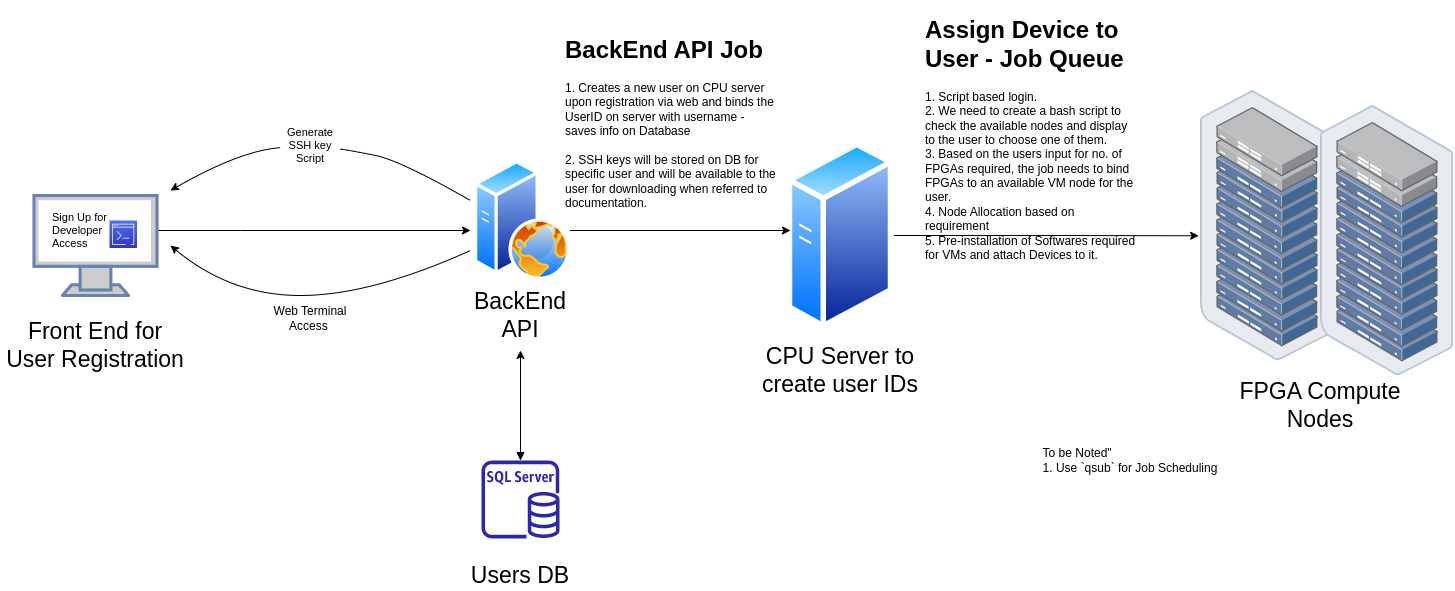

The diagram above was exported from draw.io. Its source (the exported page's mxGraphModel, read from the mxfile embedded in the PNG):
<mxGraphModel dx="2028" dy="1022" grid="1" gridSize="10" guides="1" tooltips="1" connect="1" arrows="1" fold="1" page="0" pageScale="1" pageWidth="1169" pageHeight="827" math="0" shadow="0">
  <root>
    <mxCell id="0" />
    <mxCell id="1" parent="0" />
    <mxCell id="laoW0bkEbViytEqWav7l-22" style="edgeStyle=orthogonalEdgeStyle;rounded=0;orthogonalLoop=1;jettySize=auto;html=1;fontSize=23;" parent="1" source="laoW0bkEbViytEqWav7l-7" edge="1">
      <mxGeometry relative="1" as="geometry">
        <mxPoint x="120" y="390" as="targetPoint" />
        <Array as="points">
          <mxPoint x="-110" y="390" />
          <mxPoint x="-110" y="390" />
        </Array>
      </mxGeometry>
    </mxCell>
    <mxCell id="laoW0bkEbViytEqWav7l-7" value="" style="fontColor=#0066CC;verticalAlign=top;verticalLabelPosition=bottom;labelPosition=center;align=center;html=1;outlineConnect=0;fillColor=#CCCCCC;strokeColor=#6881B3;gradientColor=none;gradientDirection=north;strokeWidth=2;shape=mxgraph.networks.monitor;fontSize=23;" parent="1" vertex="1">
      <mxGeometry x="-316.53999999999996" y="355" width="123.08" height="100" as="geometry" />
    </mxCell>
    <mxCell id="laoW0bkEbViytEqWav7l-11" value="Front End for User Registration" style="text;html=1;strokeColor=none;fillColor=none;align=center;verticalAlign=middle;whiteSpace=wrap;rounded=0;fontSize=23;" parent="1" vertex="1">
      <mxGeometry x="-350" y="490" width="190" height="30" as="geometry" />
    </mxCell>
    <mxCell id="laoW0bkEbViytEqWav7l-12" value="" style="group" parent="1" vertex="1" connectable="0">
      <mxGeometry x="400" y="325" width="180" height="200" as="geometry" />
    </mxCell>
    <mxCell id="laoW0bkEbViytEqWav7l-8" value="CPU Server to create user IDs" style="text;html=1;strokeColor=none;fillColor=none;align=center;verticalAlign=middle;whiteSpace=wrap;rounded=0;fontSize=23;" parent="laoW0bkEbViytEqWav7l-12" vertex="1">
      <mxGeometry y="190" width="180" height="30" as="geometry" />
    </mxCell>
    <mxCell id="laoW0bkEbViytEqWav7l-16" value="" style="aspect=fixed;perimeter=ellipsePerimeter;html=1;align=center;shadow=0;dashed=0;spacingTop=3;image;image=img/lib/active_directory/generic_server.svg;fontSize=23;" parent="laoW0bkEbViytEqWav7l-12" vertex="1">
      <mxGeometry x="36.80000000000001" y="-25" width="106.4" height="190" as="geometry" />
    </mxCell>
    <mxCell id="laoW0bkEbViytEqWav7l-23" style="edgeStyle=orthogonalEdgeStyle;rounded=0;orthogonalLoop=1;jettySize=auto;html=1;fontSize=23;" parent="1" source="laoW0bkEbViytEqWav7l-13" edge="1">
      <mxGeometry relative="1" as="geometry">
        <mxPoint x="440" y="390" as="targetPoint" />
        <Array as="points">
          <mxPoint x="438" y="390" />
        </Array>
      </mxGeometry>
    </mxCell>
    <mxCell id="laoW0bkEbViytEqWav7l-25" style="edgeStyle=orthogonalEdgeStyle;rounded=0;orthogonalLoop=1;jettySize=auto;html=1;fontSize=23;startArrow=block;startFill=1;" parent="1" source="laoW0bkEbViytEqWav7l-15" edge="1">
      <mxGeometry relative="1" as="geometry">
        <mxPoint x="170" y="510" as="targetPoint" />
      </mxGeometry>
    </mxCell>
    <mxCell id="laoW0bkEbViytEqWav7l-21" value="FPGA Compute Nodes" style="text;html=1;strokeColor=none;fillColor=none;align=center;verticalAlign=middle;whiteSpace=wrap;rounded=0;fontSize=23;" parent="1" vertex="1">
      <mxGeometry x="880" y="550" width="180" height="30" as="geometry" />
    </mxCell>
    <mxCell id="laoW0bkEbViytEqWav7l-24" style="edgeStyle=orthogonalEdgeStyle;rounded=0;orthogonalLoop=1;jettySize=auto;html=1;fontSize=23;entryX=-0.014;entryY=0.538;entryDx=0;entryDy=0;entryPerimeter=0;" parent="1" source="laoW0bkEbViytEqWav7l-16" target="laoW0bkEbViytEqWav7l-39" edge="1">
      <mxGeometry relative="1" as="geometry">
        <mxPoint x="840" y="395" as="targetPoint" />
        <Array as="points" />
      </mxGeometry>
    </mxCell>
    <mxCell id="laoW0bkEbViytEqWav7l-26" value="" style="group" parent="1" vertex="1" connectable="0">
      <mxGeometry x="80" y="620" width="180" height="130" as="geometry" />
    </mxCell>
    <mxCell id="laoW0bkEbViytEqWav7l-9" value="Users DB" style="text;html=1;strokeColor=none;fillColor=none;align=center;verticalAlign=middle;whiteSpace=wrap;rounded=0;fontSize=23;" parent="laoW0bkEbViytEqWav7l-26" vertex="1">
      <mxGeometry y="100" width="180" height="30" as="geometry" />
    </mxCell>
    <mxCell id="laoW0bkEbViytEqWav7l-15" value="" style="sketch=0;outlineConnect=0;fontColor=#232F3E;gradientColor=none;fillColor=#2E27AD;strokeColor=none;dashed=0;verticalLabelPosition=bottom;verticalAlign=top;align=center;html=1;fontSize=12;fontStyle=0;aspect=fixed;pointerEvents=1;shape=mxgraph.aws4.rds_sql_server_instance;" parent="laoW0bkEbViytEqWav7l-26" vertex="1">
      <mxGeometry x="51" width="78" height="78" as="geometry" />
    </mxCell>
    <mxCell id="laoW0bkEbViytEqWav7l-27" value="" style="group" parent="1" vertex="1" connectable="0">
      <mxGeometry x="110" y="320" width="120" height="170" as="geometry" />
    </mxCell>
    <mxCell id="laoW0bkEbViytEqWav7l-10" value="BackEnd API" style="text;html=1;strokeColor=none;fillColor=none;align=center;verticalAlign=middle;whiteSpace=wrap;rounded=0;fontSize=23;" parent="laoW0bkEbViytEqWav7l-27" vertex="1">
      <mxGeometry y="140" width="120" height="30" as="geometry" />
    </mxCell>
    <mxCell id="laoW0bkEbViytEqWav7l-13" value="" style="aspect=fixed;perimeter=ellipsePerimeter;html=1;align=center;shadow=0;dashed=0;spacingTop=3;image;image=img/lib/active_directory/web_server.svg;fontSize=23;" parent="laoW0bkEbViytEqWav7l-27" vertex="1">
      <mxGeometry x="13.999999999999986" width="96" height="120" as="geometry" />
    </mxCell>
    <mxCell id="laoW0bkEbViytEqWav7l-41" value="" style="group" parent="1" vertex="1" connectable="0">
      <mxGeometry x="850" y="250" width="253.19000000000005" height="285" as="geometry" />
    </mxCell>
    <mxCell id="laoW0bkEbViytEqWav7l-39" value="" style="points=[];aspect=fixed;html=1;align=center;shadow=0;dashed=0;image;image=img/lib/allied_telesis/storage/Datacenter_Server_Rack_ToR.svg;fontSize=11;" parent="laoW0bkEbViytEqWav7l-41" vertex="1">
      <mxGeometry width="133.19" height="270" as="geometry" />
    </mxCell>
    <mxCell id="laoW0bkEbViytEqWav7l-40" value="" style="points=[];aspect=fixed;html=1;align=center;shadow=0;dashed=0;image;image=img/lib/allied_telesis/storage/Datacenter_Server_Rack_ToR.svg;fontSize=11;" parent="laoW0bkEbViytEqWav7l-41" vertex="1">
      <mxGeometry x="120" y="15" width="133.19" height="270" as="geometry" />
    </mxCell>
    <mxCell id="laoW0bkEbViytEqWav7l-49" value="" style="curved=1;endArrow=classic;html=1;rounded=0;fontSize=11;fontColor=default;startArrow=none;" parent="1" source="laoW0bkEbViytEqWav7l-42" edge="1">
      <mxGeometry width="50" height="50" relative="1" as="geometry">
        <mxPoint x="120" y="360" as="sourcePoint" />
        <mxPoint x="-180" y="350" as="targetPoint" />
        <Array as="points">
          <mxPoint x="-110" y="310" />
        </Array>
      </mxGeometry>
    </mxCell>
    <mxCell id="laoW0bkEbViytEqWav7l-50" value="" style="curved=1;endArrow=none;html=1;rounded=0;fontSize=11;fontColor=default;" parent="1" target="laoW0bkEbViytEqWav7l-42" edge="1">
      <mxGeometry width="50" height="50" relative="1" as="geometry">
        <mxPoint x="120" y="360" as="sourcePoint" />
        <mxPoint x="-180" y="350" as="targetPoint" />
        <Array as="points">
          <mxPoint x="50" y="320" />
          <mxPoint y="310" />
        </Array>
      </mxGeometry>
    </mxCell>
    <mxCell id="laoW0bkEbViytEqWav7l-42" value="Generate SSH key Script" style="text;html=1;strokeColor=none;fillColor=none;align=center;verticalAlign=middle;whiteSpace=wrap;rounded=0;labelBackgroundColor=none;labelBorderColor=none;fontSize=11;fontColor=default;" parent="1" vertex="1">
      <mxGeometry x="-70" y="290" width="60" height="30" as="geometry" />
    </mxCell>
    <mxCell id="PpsqCVLOauRPtHWQW1dl-1" value="Web Terminal Access&amp;nbsp;" style="text;html=1;strokeColor=none;fillColor=none;align=center;verticalAlign=middle;whiteSpace=wrap;rounded=0;" parent="1" vertex="1">
      <mxGeometry x="-85" y="455" width="90" height="45" as="geometry" />
    </mxCell>
    <mxCell id="PpsqCVLOauRPtHWQW1dl-3" value="" style="curved=1;endArrow=classic;html=1;rounded=0;" parent="1" edge="1">
      <mxGeometry width="50" height="50" relative="1" as="geometry">
        <mxPoint x="120" y="410" as="sourcePoint" />
        <mxPoint x="-180" y="405" as="targetPoint" />
        <Array as="points">
          <mxPoint x="20" y="455" />
          <mxPoint x="-120" y="455" />
        </Array>
      </mxGeometry>
    </mxCell>
    <mxCell id="PpsqCVLOauRPtHWQW1dl-5" value="&lt;h1&gt;&lt;span style=&quot;background-color: initial;&quot;&gt;BackEnd API Job&lt;/span&gt;&lt;/h1&gt;&lt;div&gt;&lt;span style=&quot;font-size: 12px; font-weight: 400;&quot;&gt;1. Creates a new user on CPU server upon registration via web and binds the UserID on server with username - saves info on Database&lt;/span&gt;&lt;/div&gt;&lt;div&gt;&lt;span style=&quot;font-size: 12px; font-weight: 400;&quot;&gt;&lt;br&gt;&lt;/span&gt;&lt;/div&gt;&lt;div&gt;&lt;span style=&quot;font-size: 12px; font-weight: 400;&quot;&gt;2. SSH keys will be stored on DB for specific user and will be available to the user for downloading when referred to documentation.&lt;/span&gt;&lt;/div&gt;&lt;div&gt;&lt;span style=&quot;font-size: 12px; font-weight: 400;&quot;&gt;&lt;br&gt;&lt;/span&gt;&lt;/div&gt;" style="text;html=1;strokeColor=none;fillColor=none;spacing=5;spacingTop=-20;whiteSpace=wrap;overflow=hidden;rounded=0;" parent="1" vertex="1">
      <mxGeometry x="210" y="190" width="220" height="185" as="geometry" />
    </mxCell>
    <mxCell id="PpsqCVLOauRPtHWQW1dl-6" value="&lt;h1&gt;&lt;span style=&quot;background-color: initial;&quot;&gt;Assign Device to User - Job Queue&lt;/span&gt;&lt;/h1&gt;&lt;div&gt;&lt;span style=&quot;font-size: 12px; font-weight: 400;&quot;&gt;1. Script based login.&amp;nbsp;&lt;/span&gt;&lt;/div&gt;&lt;div&gt;&lt;span style=&quot;font-size: 12px; font-weight: 400;&quot;&gt;2. We need to create a bash script to check the available nodes and display to the user to choose one of them.&lt;/span&gt;&lt;/div&gt;&lt;div&gt;&lt;span style=&quot;font-size: 12px; font-weight: 400;&quot;&gt;3. Based on the users input for no. of FPGAs required, the job needs to bind FPGAs to an available VM node for the user.&lt;/span&gt;&lt;/div&gt;&lt;div&gt;&lt;span style=&quot;font-size: 12px; font-weight: 400;&quot;&gt;4. Node Allocation based on requirement&lt;/span&gt;&lt;/div&gt;&lt;div&gt;&lt;span style=&quot;font-size: 12px; font-weight: 400;&quot;&gt;5. Pre-installation of Softwares required for VMs and attach Devices to it.&lt;/span&gt;&lt;/div&gt;" style="text;html=1;strokeColor=none;fillColor=none;spacing=5;spacingTop=-20;whiteSpace=wrap;overflow=hidden;rounded=0;" parent="1" vertex="1">
      <mxGeometry x="570" y="170" width="220" height="250" as="geometry" />
    </mxCell>
    <mxCell id="PpsqCVLOauRPtHWQW1dl-8" value="" style="group" parent="1" vertex="1" connectable="0">
      <mxGeometry x="-300.00000000000006" y="370" width="86.54000000000005" height="40" as="geometry" />
    </mxCell>
    <mxCell id="laoW0bkEbViytEqWav7l-31" value="Sign Up for Developer Access" style="text;html=1;strokeColor=none;fillColor=none;align=left;verticalAlign=middle;rounded=0;fontSize=11;spacing=2;spacingTop=0;whiteSpace=wrap;labelBorderColor=none;labelBackgroundColor=none;fontColor=default;" parent="PpsqCVLOauRPtHWQW1dl-8" vertex="1">
      <mxGeometry width="86.54" height="40" as="geometry" />
    </mxCell>
    <mxCell id="PpsqCVLOauRPtHWQW1dl-7" value="" style="sketch=0;points=[[0,0,0],[0.25,0,0],[0.5,0,0],[0.75,0,0],[1,0,0],[0,1,0],[0.25,1,0],[0.5,1,0],[0.75,1,0],[1,1,0],[0,0.25,0],[0,0.5,0],[0,0.75,0],[1,0.25,0],[1,0.5,0],[1,0.75,0]];outlineConnect=0;fontColor=#232F3E;gradientColor=#4D72F3;gradientDirection=north;fillColor=#3334B9;strokeColor=#ffffff;dashed=0;verticalLabelPosition=bottom;verticalAlign=top;align=center;html=1;fontSize=12;fontStyle=0;aspect=fixed;shape=mxgraph.aws4.resourceIcon;resIcon=mxgraph.aws4.command_line_interface;" parent="PpsqCVLOauRPtHWQW1dl-8" vertex="1">
      <mxGeometry x="59.04000000000005" y="10" width="27.5" height="27.5" as="geometry" />
    </mxCell>
    <mxCell id="85UY3w9tlJK4xkncOUgR-1" value="&lt;div style=&quot;text-align: left;&quot;&gt;&lt;span style=&quot;background-color: initial;&quot;&gt;To be Noted&quot;&lt;/span&gt;&lt;/div&gt;&lt;div style=&quot;text-align: left;&quot;&gt;&lt;span style=&quot;background-color: initial;&quot;&gt;1. Use `qsub` for Job Scheduling&lt;/span&gt;&lt;/div&gt;" style="text;html=1;strokeColor=none;fillColor=none;align=center;verticalAlign=middle;whiteSpace=wrap;rounded=0;" parent="1" vertex="1">
      <mxGeometry x="670" y="590" width="220" height="60" as="geometry" />
    </mxCell>
  </root>
</mxGraphModel>